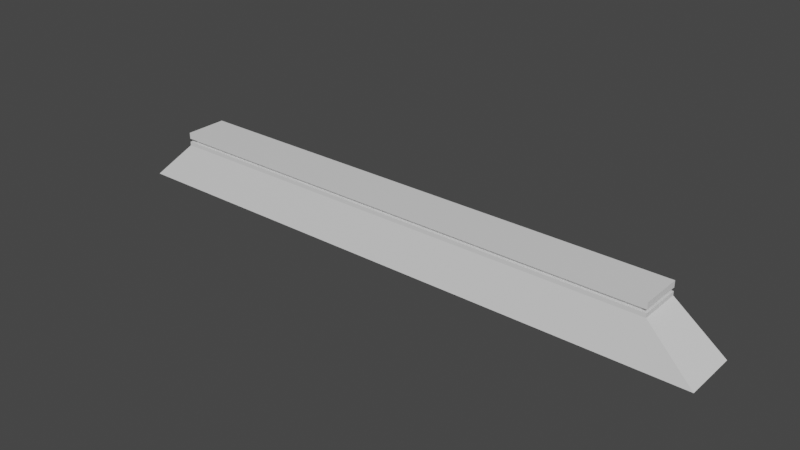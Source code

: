 # Source: barrierBlock.blend  (saved by Blender 3.6.13; exported with 4.5.12 LTS)
import bpy
from mathutils import Matrix  # noqa: F401  (used for matrix-valued properties, if any)

bpy.ops.wm.read_factory_settings(use_empty=True)
scene = bpy.context.scene
scene.name = 'Scene'

# ---- collections
col_collection = bpy.data.collections.new('Collection'); scene.collection.children.link(col_collection)

# ---- materials (node trees are filled in below, after node groups)
mat_material = bpy.data.materials.new('Material')
mat_material.alpha_threshold = 0.0
mat_material.use_transparent_shadow = False
mat_material.roughness = 0.5
mat_material.line_color = (0.0, 0.0, 0.0, 1.0)
mat_material_001 = bpy.data.materials.new('Material.001')
mat_material_001.use_transparent_shadow = False

# ---- material node trees
mat_material.use_nodes = True; mat_material.node_tree.nodes.clear()
_N = mat_material.node_tree.nodes; _L = mat_material.node_tree.links
n0 = _N.new('ShaderNodeOutputMaterial'); n0.name = 'Material Output'; n0.location = (300, 300)
n1 = _N.new('ShaderNodeBsdfPrincipled'); n1.name = 'Principled BSDF'; n1.location = (10, 300)
n1.distribution = 'GGX'
n1.subsurface_method = 'RANDOM_WALK_SKIN'
n1.inputs[3].default_value = 1.45
n1.inputs[27].default_value = (0.0, 0.0, 0.0, 1.0)
n1.inputs[28].default_value = 1.0
_L.new(n1.outputs[0], n0.inputs[0])
n0.is_active_output = True
mat_material_001.use_nodes = True; mat_material_001.node_tree.nodes.clear()
_N = mat_material_001.node_tree.nodes; _L = mat_material_001.node_tree.links
n0 = _N.new('ShaderNodeBsdfPrincipled'); n0.name = 'Principled BSDF'; n0.location = (10, 300)
n0.distribution = 'GGX'
n0.subsurface_method = 'RANDOM_WALK_SKIN'
n0.inputs[3].default_value = 1.45
n0.inputs[27].default_value = (0.0, 0.0, 0.0, 1.0)
n0.inputs[28].default_value = 1.0
n1 = _N.new('ShaderNodeOutputMaterial'); n1.name = 'Material Output'; n1.location = (300, 300)
_L.new(n0.outputs[0], n1.inputs[0])
n1.is_active_output = True

# ---- world
world_world = bpy.data.worlds.new('World'); scene.world = world_world
world_world.use_nodes = True; world_world.node_tree.nodes.clear()
_N = world_world.node_tree.nodes; _L = world_world.node_tree.links
n0 = _N.new('ShaderNodeOutputWorld'); n0.name = 'World Output'; n0.location = (300, 300)
n1 = _N.new('ShaderNodeBackground'); n1.name = 'Background'; n1.location = (10, 300)
n1.inputs[0].default_value = (0.05088, 0.05088, 0.05088, 1.0)
_L.new(n1.outputs[0], n0.inputs[0])
n0.is_active_output = True
world_world.color = (0.05088, 0.05088, 0.05088)
world_world.use_sun_shadow = False
world_world.sun_shadow_jitter_overblur = 0.0

# ---- meshes
me_cube = bpy.data.meshes.new('Cube')
me_cube.from_pydata([(12.0, 1.0, 1.0), (14.22, 1.304, -1.0), (12.0, -1.0, 1.0), (14.22, -1.304, -1.0), (-12.0, 1.0, 1.0), (-14.22, 1.304, -1.0), (-12.0, -1.0, 1.0), (-14.22, -1.304, -1.0), (12.0, 1.0, 1.184), (12.0, -1.0, 1.184), (-12.0, 1.0, 1.184), (-12.0, -1.0, 1.184), (11.74, 0.854, 1.184), (11.74, -0.854, 1.184), (-11.74, 0.854, 1.184), (-11.74, -0.854, 1.184), (11.74, 0.854, 1.338), (11.74, -0.854, 1.338), (-11.74, 0.854, 1.338), (-11.74, -0.854, 1.338), (12.0, 1.0, 1.338), (12.0, -1.0, 1.338), (-12.0, 1.0, 1.338), (-12.0, -1.0, 1.338), (12.0, 1.0, 1.631), (12.0, -1.0, 1.631), (-12.0, 1.0, 1.631), (-12.0, -1.0, 1.631)], [], [(2, 0, 8, 9), (3, 2, 6, 7), (7, 6, 4, 5), (5, 1, 3, 7), (1, 0, 2, 3), (5, 4, 0, 1), (10, 11, 15, 14), (0, 4, 10, 8), (6, 2, 9, 11), (4, 6, 11, 10), (12, 14, 18, 16), (11, 9, 13, 15), (8, 10, 14, 12), (9, 8, 12, 13), (17, 16, 20, 21), (13, 12, 16, 17), (14, 15, 19, 18), (15, 13, 17, 19), (22, 23, 27, 26), (18, 19, 23, 22), (19, 17, 21, 23), (16, 18, 22, 20), (24, 26, 27, 25), (23, 21, 25, 27), (20, 22, 26, 24), (21, 20, 24, 25)])
me_cube.polygons.foreach_set('material_index', [0, 0, 0, 0, 0, 0, 0, 0, 0, 0, 1, 0, 0, 0, 0, 1, 1, 1, 0, 0, 0, 0, 0, 0, 0, 0])
_uv = me_cube.uv_layers.new(name='UVMap')
_uv.uv.foreach_set('vector', [0.4885, 0.3945, 0.4885, 0.3242, 0.495, 0.3242, 0.495, 0.3945, 0.09175, 4.01e-09, 0.1624, 0.07797, 0.1624, 0.922, 0.09175, 1.0, 0.4885, 0.0, 0.5665, 0.01071, 0.5665, 0.08104, 0.4885, 0.09175, 0.09175, -4.01e-09, 0.09175, 1.0, 4.371e-08, 1.0, 0.0, 0.0, 0.5665, 0.1835, 0.4885, 0.1728, 0.4885, 0.1025, 0.5665, 0.09175, 0.2461, 1.0, 0.1754, 0.922, 0.1754, 0.07797, 0.2461, -1.076e-08, 0.3164, 0.8441, 0.2461, 0.8441, 0.2512, 0.8348, 0.3113, 0.8348, 0.1754, 0.07797, 0.1754, 0.922, 0.1689, 0.922, 0.1689, 0.07797, 0.1624, 0.922, 0.1624, 0.07797, 0.1689, 0.07797, 0.1689, 0.922, 0.495, 0.3945, 0.495, 0.4649, 0.4885, 0.4649, 0.4885, 0.3945, 0.4831, 1.242e-08, 0.4831, 0.8256, 0.4777, 0.8256, 0.4777, 1.266e-08, 0.2461, 0.8441, 0.2461, -1.076e-08, 0.2512, 0.009241, 0.2512, 0.8348, 0.3164, -1.383e-08, 0.3164, 0.8441, 0.3113, 0.8348, 0.3113, 0.009241, 0.2461, -1.076e-08, 0.3164, -1.383e-08, 0.3113, 0.009241, 0.2512, 0.009241, 0.3216, 0.8348, 0.3816, 0.8348, 0.3868, 0.8441, 0.3164, 0.8441, 0.5004, 0.3242, 0.5004, 0.3842, 0.495, 0.3842, 0.495, 0.3242, 0.5004, 0.3842, 0.5004, 0.4443, 0.495, 0.4443, 0.495, 0.3842, 0.4885, 1.219e-08, 0.4885, 0.8256, 0.4831, 0.8256, 0.4831, 1.242e-08, 0.4988, 0.1835, 0.4988, 0.2538, 0.4885, 0.2538, 0.4885, 0.1835, 0.3816, 0.009241, 0.3216, 0.009241, 0.3164, -1.383e-08, 0.3868, -1.691e-08, 0.3216, 0.009241, 0.3216, 0.8348, 0.3164, 0.8441, 0.3164, -1.383e-08, 0.3816, 0.8348, 0.3816, 0.009241, 0.3868, -1.691e-08, 0.3868, 0.8441, 0.4571, 1.356e-08, 0.4571, 0.8441, 0.3868, 0.8441, 0.3868, 1.663e-08, 0.4674, 1.311e-08, 0.4674, 0.8441, 0.4571, 0.8441, 0.4571, 1.356e-08, 0.4777, 1.266e-08, 0.4777, 0.8441, 0.4674, 0.8441, 0.4674, 1.311e-08, 0.4988, 0.2538, 0.4988, 0.3242, 0.4885, 0.3242, 0.4885, 0.2538])
me_cube.materials.append(mat_material)
me_cube.materials.append(mat_material_001)
me_cube.use_mirror_vertex_groups = False
me_cube.update()

# ---- objects
ob_cube = bpy.data.objects.new('Cube', me_cube)

# ---- transforms, parenting, visibility, modifiers, constraints
ob_cube.location = (0.0, 0.0, 1.0)
ob_cube.lock_rotations_4d = False
ob_cube.empty_display_type = 'ARROWS'
ob_cube.lineart.crease_threshold = 0.0

# ---- collection membership
col_collection.objects.link(ob_cube)

# ---- scene / render settings (as saved in the file)
scene.frame_start = 1; scene.frame_end = 250; scene.frame_set(1)
scene.render.engine = 'BLENDER_EEVEE_NEXT'
scene.cycles.sampling_pattern = 'TABULATED_SOBOL'
scene.view_settings.view_transform = 'Filmic'
bpy.context.view_layer.update()

# ---- added for rendering (the .blend has no active camera and no usable light): camera, sun
cam_auto = bpy.data.cameras.new('AutoCamera')
cam_auto.lens = 50.0
cam_auto.sensor_width = 36.0
cam_auto.clip_end = 1000.0
ob_auto_camera = bpy.data.objects.new('AutoCamera', cam_auto)
scene.collection.objects.link(ob_auto_camera)
ob_auto_camera.location = (26.5299, -31.8359, 22.5393)
ob_auto_camera.rotation_euler = (1.09748, -7.21219e-08, 0.694738)
scene.camera = ob_auto_camera
light_auto_sun = bpy.data.lights.new('AutoSun', 'SUN')
light_auto_sun.energy = 3.0
light_auto_sun.angle = 0.0523599
ob_auto_sun = bpy.data.objects.new('AutoSun', light_auto_sun)
scene.collection.objects.link(ob_auto_sun)
ob_auto_sun.rotation_euler = (0.872665, 0.174533, 0.523599)
bpy.context.view_layer.update()

